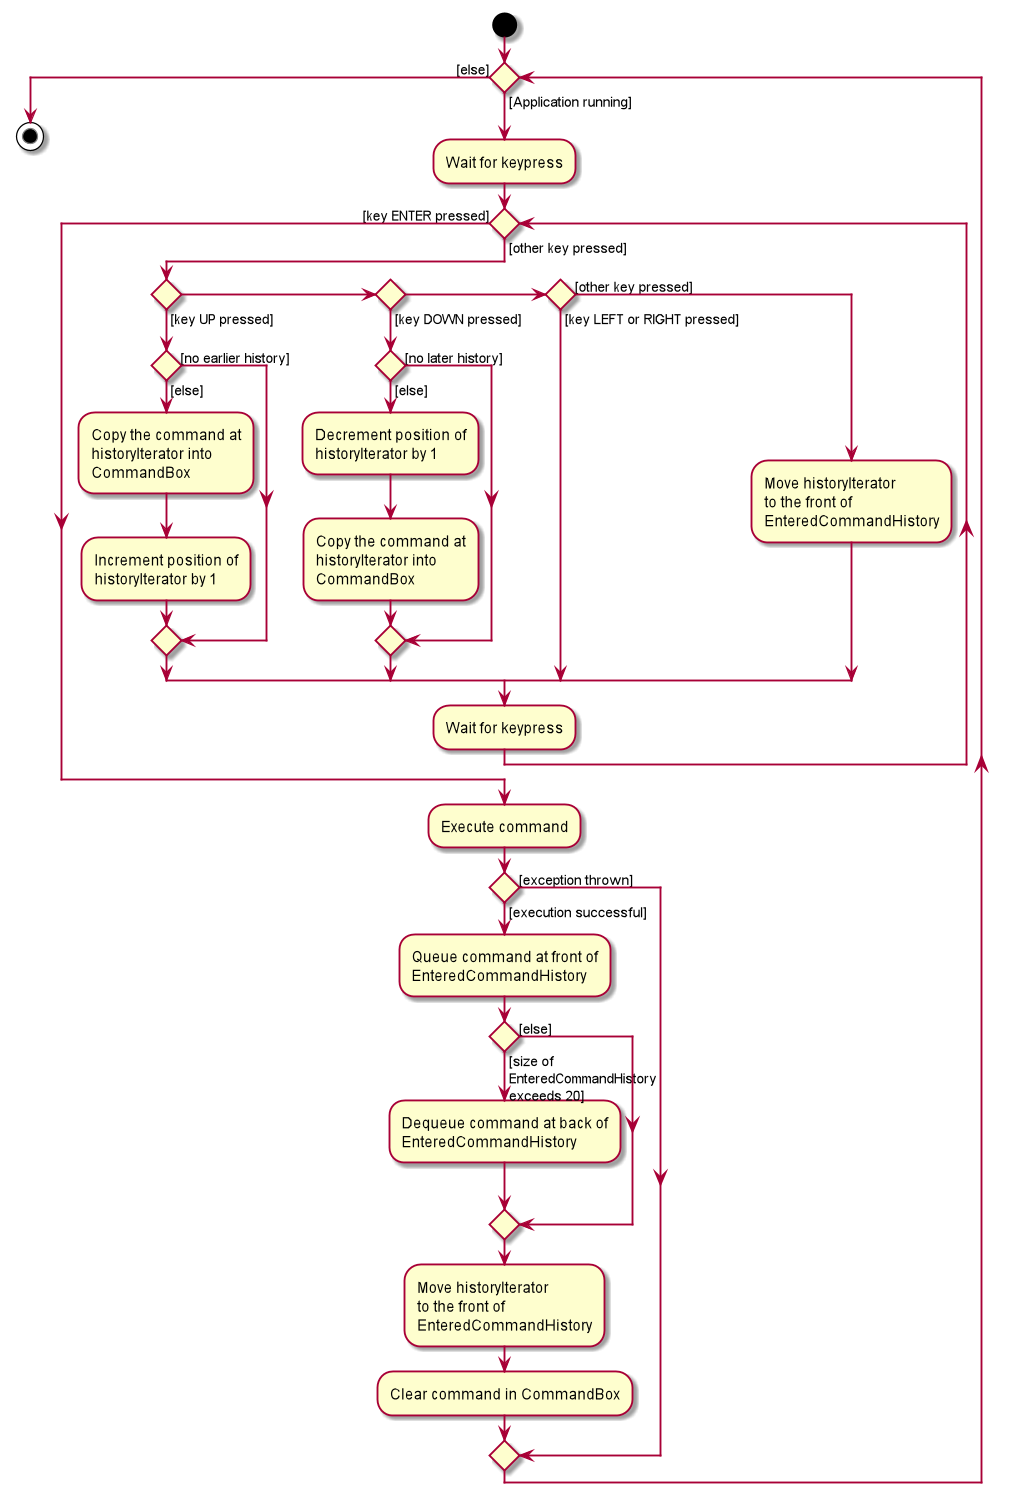

The diagram above was rendered by PlantUML. Its source (embedded in the PNG):
@startuml
start

while () is ([Application running])
    :Wait for keypress;

    while () is ([other key pressed])
        if () then ([key UP pressed])
            if () then ([no earlier history])
            else ([else])
                :Copy the command at
                historyIterator into
                CommandBox;
                :Increment position of
                historyIterator by 1;
            endif

        else if () then ([key DOWN pressed])
            if () then ([no later history])
            else ([else])
                :Decrement position of
                historyIterator by 1;
                :Copy the command at
                historyIterator into
                CommandBox;
            endif

        else if () then ([key LEFT or RIGHT pressed])
        else ([other key pressed])
            :Move historyIterator
            to the front of
            EnteredCommandHistory;

        endif
    :Wait for keypress;
    endwhile ([key ENTER pressed])

  :Execute command;
  if () then ([execution successful])
      :Queue command at front of
      EnteredCommandHistory;

      if () then ([size of \nEnteredCommandHistory\nexceeds 20])
      :Dequeue command at back of
      EnteredCommandHistory;
      else ([else])
      endif

      :Move historyIterator
      to the front of
      EnteredCommandHistory;
      :Clear command in CommandBox;
  else ([exception thrown])
  endif
endwhile ([else])
stop
@enduml